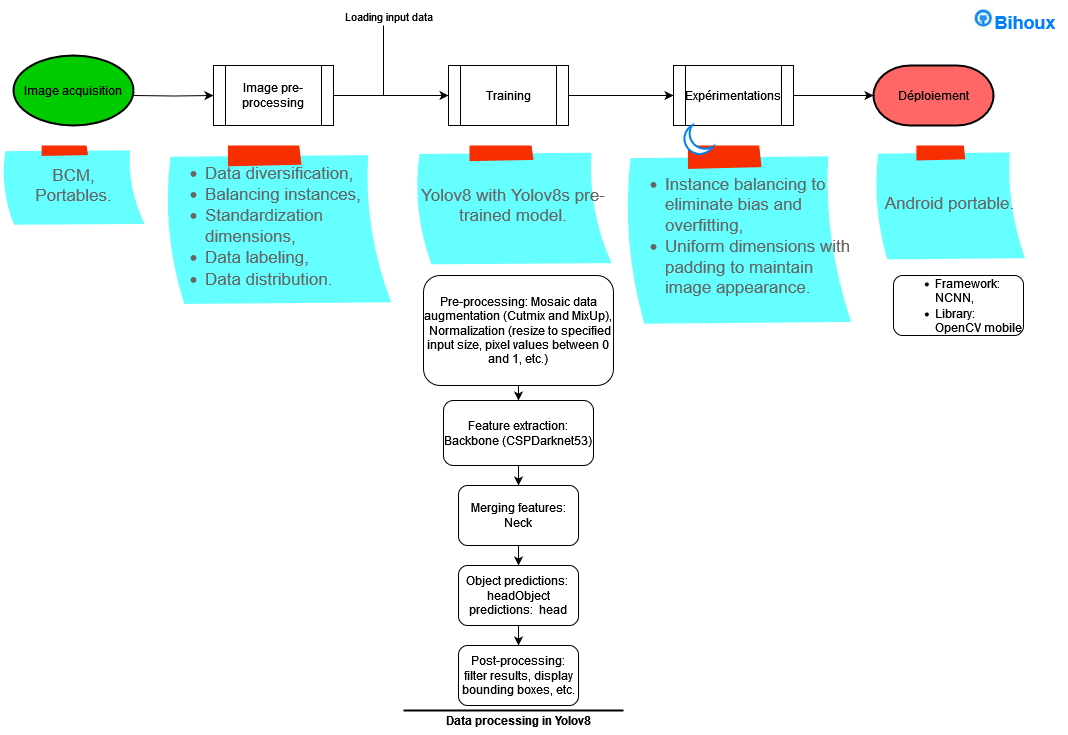

The diagram above was exported from draw.io. Its source (the exported page's mxGraphModel, read from the mxfile embedded in the PNG):
<mxGraphModel dx="1050" dy="1774" grid="1" gridSize="10" guides="1" tooltips="1" connect="1" arrows="1" fold="1" page="1" pageScale="1" pageWidth="827" pageHeight="1169" math="0" shadow="0">
  <root>
    <mxCell id="0" />
    <mxCell id="1" parent="0" />
    <object label="" id="8djCQOJU1no2FGQg3kxT-107">
      <mxCell style="strokeColor=none;shadow=0;gradientColor=none;fontSize=11;align=left;spacing=10;fontColor=#;9E9E9E;verticalAlign=top;spacingTop=100;whiteSpace=wrap;html=1;" parent="1" vertex="1">
        <mxGeometry x="430" y="260" width="220" height="470" as="geometry" />
      </mxCell>
    </object>
    <mxCell id="8djCQOJU1no2FGQg3kxT-3" value="" style="edgeStyle=orthogonalEdgeStyle;rounded=0;orthogonalLoop=1;jettySize=auto;html=1;fillColor=#66FFFF;" parent="1" target="8djCQOJU1no2FGQg3kxT-2" edge="1">
      <mxGeometry relative="1" as="geometry">
        <mxPoint x="160" y="90" as="sourcePoint" />
      </mxGeometry>
    </mxCell>
    <mxCell id="8djCQOJU1no2FGQg3kxT-5" value="" style="edgeStyle=orthogonalEdgeStyle;rounded=0;orthogonalLoop=1;jettySize=auto;html=1;fillColor=#66FFFF;" parent="1" source="8djCQOJU1no2FGQg3kxT-2" target="8djCQOJU1no2FGQg3kxT-4" edge="1">
      <mxGeometry relative="1" as="geometry" />
    </mxCell>
    <mxCell id="8djCQOJU1no2FGQg3kxT-103" value="Loading input data" style="edgeLabel;html=1;align=center;verticalAlign=middle;resizable=0;points=[];" parent="8djCQOJU1no2FGQg3kxT-5" vertex="1" connectable="0">
      <mxGeometry x="0.0087" y="-4" relative="1" as="geometry">
        <mxPoint x="-4" y="-84" as="offset" />
      </mxGeometry>
    </mxCell>
    <mxCell id="8djCQOJU1no2FGQg3kxT-2" value="Image pre-processing" style="shape=process;whiteSpace=wrap;html=1;backgroundOutline=1;fillColor=#FFFFFF;fontColor=#000000;" parent="1" vertex="1">
      <mxGeometry x="240" y="60" width="120" height="60" as="geometry" />
    </mxCell>
    <mxCell id="8djCQOJU1no2FGQg3kxT-7" value="" style="edgeStyle=orthogonalEdgeStyle;rounded=0;orthogonalLoop=1;jettySize=auto;html=1;fillColor=#66FFFF;" parent="1" source="8djCQOJU1no2FGQg3kxT-4" target="8djCQOJU1no2FGQg3kxT-6" edge="1">
      <mxGeometry relative="1" as="geometry" />
    </mxCell>
    <mxCell id="8djCQOJU1no2FGQg3kxT-4" value="Training" style="shape=process;whiteSpace=wrap;html=1;backgroundOutline=1;fillColor=#FFFFFF;fontColor=#000000;" parent="1" vertex="1">
      <mxGeometry x="475" y="60" width="120" height="60" as="geometry" />
    </mxCell>
    <mxCell id="8djCQOJU1no2FGQg3kxT-11" value="" style="edgeStyle=orthogonalEdgeStyle;rounded=0;orthogonalLoop=1;jettySize=auto;html=1;fillColor=#66FFFF;" parent="1" source="8djCQOJU1no2FGQg3kxT-6" edge="1">
      <mxGeometry relative="1" as="geometry">
        <mxPoint x="900" y="90" as="targetPoint" />
      </mxGeometry>
    </mxCell>
    <mxCell id="8djCQOJU1no2FGQg3kxT-6" value="Expérimentations" style="shape=process;whiteSpace=wrap;html=1;backgroundOutline=1;fillColor=#FFFFFF;fontColor=#000000;" parent="1" vertex="1">
      <mxGeometry x="700" y="60" width="120" height="60" as="geometry" />
    </mxCell>
    <mxCell id="8djCQOJU1no2FGQg3kxT-66" value="" style="edgeStyle=orthogonalEdgeStyle;rounded=0;orthogonalLoop=1;jettySize=auto;html=1;" parent="1" source="8djCQOJU1no2FGQg3kxT-23" target="8djCQOJU1no2FGQg3kxT-25" edge="1">
      <mxGeometry relative="1" as="geometry" />
    </mxCell>
    <mxCell id="8djCQOJU1no2FGQg3kxT-23" value="Pre-processing: Mosaic data augmentation (Cutmix and MixUp), &lt;br&gt;&amp;nbsp;Normalization (resize to specified input size, pixel values between 0 and 1, etc.) " style="rounded=1;whiteSpace=wrap;html=1;" parent="1" vertex="1">
      <mxGeometry x="450" y="270" width="190" height="110" as="geometry" />
    </mxCell>
    <mxCell id="8djCQOJU1no2FGQg3kxT-67" value="" style="edgeStyle=orthogonalEdgeStyle;rounded=0;orthogonalLoop=1;jettySize=auto;html=1;" parent="1" source="8djCQOJU1no2FGQg3kxT-25" target="8djCQOJU1no2FGQg3kxT-27" edge="1">
      <mxGeometry relative="1" as="geometry" />
    </mxCell>
    <mxCell id="8djCQOJU1no2FGQg3kxT-25" value="Feature extraction: Backbone (CSPDarknet53)" style="rounded=1;whiteSpace=wrap;html=1;" parent="1" vertex="1">
      <mxGeometry x="470" y="395" width="150" height="65" as="geometry" />
    </mxCell>
    <mxCell id="8djCQOJU1no2FGQg3kxT-30" value="" style="edgeStyle=orthogonalEdgeStyle;rounded=0;orthogonalLoop=1;jettySize=auto;html=1;" parent="1" source="8djCQOJU1no2FGQg3kxT-27" edge="1">
      <mxGeometry relative="1" as="geometry">
        <mxPoint x="545" y="560" as="targetPoint" />
      </mxGeometry>
    </mxCell>
    <mxCell id="8djCQOJU1no2FGQg3kxT-27" value="Merging features: Neck" style="rounded=1;whiteSpace=wrap;html=1;" parent="1" vertex="1">
      <mxGeometry x="485" y="480" width="120" height="60" as="geometry" />
    </mxCell>
    <mxCell id="8djCQOJU1no2FGQg3kxT-32" value="" style="edgeStyle=orthogonalEdgeStyle;rounded=0;orthogonalLoop=1;jettySize=auto;html=1;" parent="1" source="8djCQOJU1no2FGQg3kxT-29" target="8djCQOJU1no2FGQg3kxT-31" edge="1">
      <mxGeometry relative="1" as="geometry" />
    </mxCell>
    <mxCell id="8djCQOJU1no2FGQg3kxT-29" value="Object predictions:&amp;nbsp; headObject predictions:&amp;nbsp; head" style="rounded=1;whiteSpace=wrap;html=1;" parent="1" vertex="1">
      <mxGeometry x="485" y="560" width="120" height="60" as="geometry" />
    </mxCell>
    <mxCell id="8djCQOJU1no2FGQg3kxT-31" value="Post-processing: filter results, display bounding boxes, etc." style="rounded=1;whiteSpace=wrap;html=1;" parent="1" vertex="1">
      <mxGeometry x="485" y="640" width="120" height="60" as="geometry" />
    </mxCell>
    <mxCell id="8djCQOJU1no2FGQg3kxT-41" value="&lt;div align=&quot;left&quot;&gt;&lt;ul&gt;&lt;li&gt;Framework: NCNN,&lt;/li&gt;&lt;li&gt;Library: OpenCV mobile&lt;/li&gt;&lt;/ul&gt;&lt;/div&gt;" style="rounded=1;whiteSpace=wrap;html=1;align=left;" parent="1" vertex="1">
      <mxGeometry x="920" y="270" width="130" height="60" as="geometry" />
    </mxCell>
    <mxCell id="8djCQOJU1no2FGQg3kxT-43" value="Image acquisition" style="strokeWidth=2;html=1;shape=mxgraph.flowchart.start_1;whiteSpace=wrap;fillColor=#00CC00;" parent="1" vertex="1">
      <mxGeometry x="40" y="50" width="120" height="70" as="geometry" />
    </mxCell>
    <mxCell id="8djCQOJU1no2FGQg3kxT-44" value="Déploiement" style="strokeWidth=2;html=1;shape=mxgraph.flowchart.terminator;whiteSpace=wrap;fillColor=#FF6666;" parent="1" vertex="1">
      <mxGeometry x="900" y="60" width="120" height="60" as="geometry" />
    </mxCell>
    <mxCell id="8djCQOJU1no2FGQg3kxT-69" value="&lt;div align=&quot;left&quot;&gt;&lt;ul&gt;&lt;li&gt;Data diversification,&lt;/li&gt;&lt;li&gt;Balancing instances,&lt;/li&gt;&lt;li&gt;Standardization dimensions,&lt;/li&gt;&lt;li&gt;Data labeling,&amp;nbsp;&lt;/li&gt;&lt;li&gt;Data distribution.&lt;/li&gt;&lt;/ul&gt;&lt;/div&gt;" style="strokeWidth=1;shadow=0;dashed=0;align=left;html=1;shape=mxgraph.mockup.text.stickyNote2;fontColor=#666666;mainText=;fontSize=17;whiteSpace=wrap;fillColor=#66FFFF;strokeColor=#F62E00;" parent="1" vertex="1">
      <mxGeometry x="190" y="140" width="230" height="160" as="geometry" />
    </mxCell>
    <mxCell id="8djCQOJU1no2FGQg3kxT-71" value="Yolov8 with Yolov8s pre-trained model." style="strokeWidth=1;shadow=0;dashed=0;align=center;html=1;shape=mxgraph.mockup.text.stickyNote2;fontColor=#666666;mainText=;fontSize=17;whiteSpace=wrap;fillColor=#66FFFF;strokeColor=#F62E00;" parent="1" vertex="1">
      <mxGeometry x="440" y="140" width="200" height="120" as="geometry" />
    </mxCell>
    <mxCell id="8djCQOJU1no2FGQg3kxT-72" value="&lt;div align=&quot;left&quot;&gt;&lt;ul&gt;&lt;li&gt;Instance balancing to eliminate bias and overfitting,&lt;/li&gt;&lt;li&gt;Uniform dimensions with padding to maintain image appearance.&lt;/li&gt;&lt;/ul&gt;&lt;/div&gt;" style="strokeWidth=1;shadow=0;dashed=0;align=left;html=1;shape=mxgraph.mockup.text.stickyNote2;fontColor=#666666;mainText=;fontSize=17;whiteSpace=wrap;fillColor=#66FFFF;strokeColor=#F62E00;" parent="1" vertex="1">
      <mxGeometry x="650" y="140" width="230" height="180" as="geometry" />
    </mxCell>
    <mxCell id="8djCQOJU1no2FGQg3kxT-75" value="BCM,&lt;br&gt;Portables." style="strokeWidth=1;shadow=0;dashed=0;align=center;html=1;shape=mxgraph.mockup.text.stickyNote2;fontColor=#666666;mainText=;fontSize=17;whiteSpace=wrap;fillColor=#66FFFF;strokeColor=#F62E00;" parent="1" vertex="1">
      <mxGeometry x="27.5" y="140" width="145" height="80" as="geometry" />
    </mxCell>
    <mxCell id="8djCQOJU1no2FGQg3kxT-88" value="Android portable." style="strokeWidth=1;shadow=0;dashed=0;align=center;html=1;shape=mxgraph.mockup.text.stickyNote2;fontColor=#666666;mainText=;fontSize=17;whiteSpace=wrap;fillColor=#66FFFF;strokeColor=#F62E00;" parent="1" vertex="1">
      <mxGeometry x="900" y="140" width="153" height="115" as="geometry" />
    </mxCell>
    <mxCell id="8djCQOJU1no2FGQg3kxT-106" value="" style="endArrow=none;html=1;rounded=0;" parent="1" edge="1">
      <mxGeometry relative="1" as="geometry">
        <mxPoint x="410" y="20" as="sourcePoint" />
        <mxPoint x="410" y="90" as="targetPoint" />
      </mxGeometry>
    </mxCell>
    <mxCell id="8djCQOJU1no2FGQg3kxT-108" value="" style="line;strokeWidth=2;html=1;" parent="1" vertex="1">
      <mxGeometry x="430" y="700" width="220" height="10" as="geometry" />
    </mxCell>
    <mxCell id="8djCQOJU1no2FGQg3kxT-109" value="&lt;b&gt;Data processing in Yolov8&lt;/b&gt;" style="text;html=1;align=center;verticalAlign=middle;resizable=0;points=[];autosize=1;strokeColor=none;fillColor=none;" parent="1" vertex="1">
      <mxGeometry x="460" y="700" width="170" height="30" as="geometry" />
    </mxCell>
    <mxCell id="AEu5hDcylIwSCBjoGn_a-2" value="&lt;font color=&quot;#007fff&quot; style=&quot;font-size: 18px;&quot;&gt;&lt;b&gt;&lt;img height=&quot;22&quot; width=&quot;23&quot; src=&quot;data:image/png,(base64 omitted: 1756 chars)&quot;&gt;Bihoux&lt;/b&gt;&lt;/font&gt;" style="text;html=1;align=center;verticalAlign=middle;resizable=0;points=[];autosize=1;strokeColor=none;fillColor=none;" vertex="1" parent="1">
      <mxGeometry x="985" y="-5" width="110" height="40" as="geometry" />
    </mxCell>
    <mxCell id="AEu5hDcylIwSCBjoGn_a-3" value="" style="html=1;verticalLabelPosition=bottom;align=center;labelBackgroundColor=#ffffff;verticalAlign=top;strokeWidth=2;strokeColor=#0080F0;shadow=0;dashed=0;shape=mxgraph.ios7.icons.moon;" vertex="1" parent="1">
      <mxGeometry x="710" y="120" width="29.4" height="29.4" as="geometry" />
    </mxCell>
  </root>
</mxGraphModel>